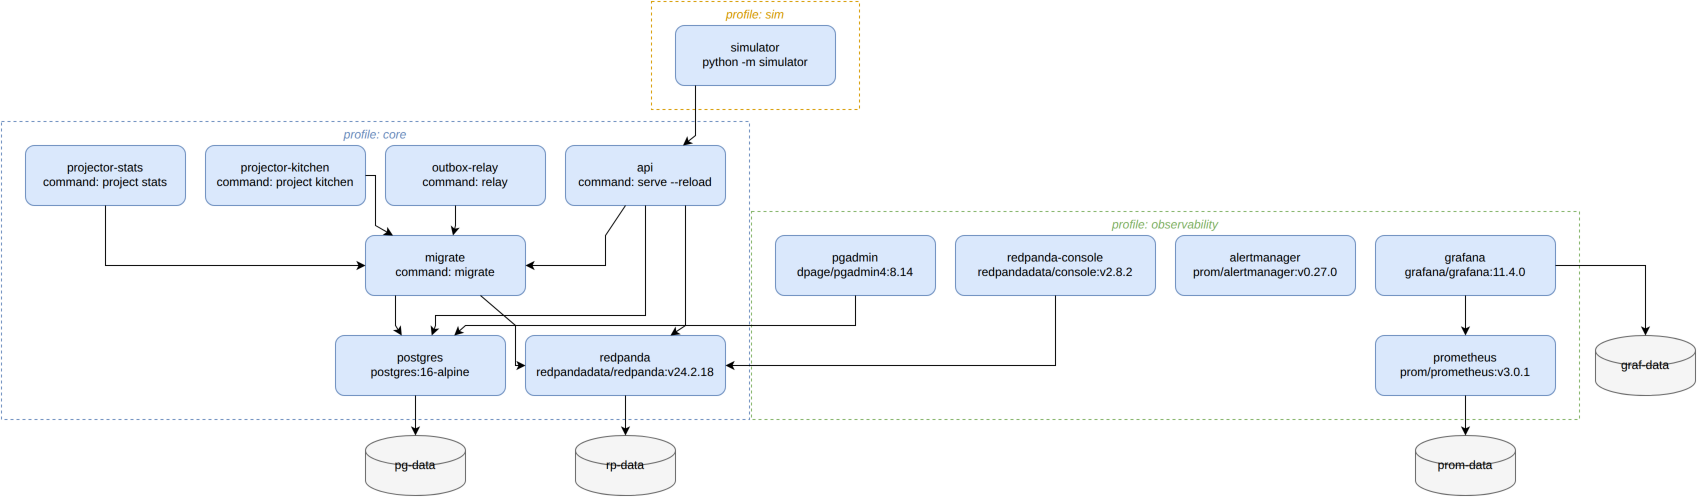

The diagram above was exported from draw.io. Its source (the exported page's mxGraphModel, read from the mxfile embedded in the PNG):
<mxGraphModel dx="800" dy="600" grid="1" gridSize="10" guides="1" tooltips="1" connect="1" arrows="1" fold="1" page="1" pageScale="1" pageWidth="850" pageHeight="1100" math="0" shadow="0">
  <root>
    <mxCell id="0" />
    <mxCell id="1" parent="0" />
    <mxCell id="group_0" value="profile: core" style="rounded=0;whiteSpace=wrap;html=1;fillColor=none;strokeColor=#6c8ebf;fontColor=#6c8ebf;verticalAlign=top;fontStyle=2;dashed=1;" vertex="1" parent="1">
      <mxGeometry x="6" y="126" width="748" height="298" as="geometry" />
    </mxCell>
    <mxCell id="group_2" value="profile: observability" style="rounded=0;whiteSpace=wrap;html=1;fillColor=none;strokeColor=#82b366;fontColor=#82b366;verticalAlign=top;fontStyle=2;dashed=1;" vertex="1" parent="1">
      <mxGeometry x="756" y="216" width="828" height="208" as="geometry" />
    </mxCell>
    <mxCell id="group_3" value="profile: sim" style="rounded=0;whiteSpace=wrap;html=1;fillColor=none;strokeColor=#d79b00;fontColor=#d79b00;verticalAlign=top;fontStyle=2;dashed=1;" vertex="1" parent="1">
      <mxGeometry x="656" y="6" width="208" height="108" as="geometry" />
    </mxCell>
    <mxCell id="postgres" value="postgres&#10;postgres:16-alpine" style="rounded=1;whiteSpace=wrap;html=1;fillColor=#dae8fc;strokeColor=#6c8ebf;" vertex="1" parent="group_0">
      <mxGeometry x="334" y="214" width="170" height="60" as="geometry" />
    </mxCell>
    <mxCell id="redpanda" value="redpanda&#10;redpandadata/redpanda:v24.2.18" style="rounded=1;whiteSpace=wrap;html=1;fillColor=#dae8fc;strokeColor=#6c8ebf;" vertex="1" parent="group_0">
      <mxGeometry x="524" y="214" width="200" height="60" as="geometry" />
    </mxCell>
    <mxCell id="migrate" value="migrate&#10;command: migrate" style="rounded=1;whiteSpace=wrap;html=1;fillColor=#dae8fc;strokeColor=#6c8ebf;" vertex="1" parent="group_0">
      <mxGeometry x="364" y="114" width="160" height="60" as="geometry" />
    </mxCell>
    <mxCell id="api" value="api&#10;command: serve --reload" style="rounded=1;whiteSpace=wrap;html=1;fillColor=#dae8fc;strokeColor=#6c8ebf;" vertex="1" parent="group_0">
      <mxGeometry x="564" y="24" width="160" height="60" as="geometry" />
    </mxCell>
    <mxCell id="outbox-relay" value="outbox-relay&#10;command: relay" style="rounded=1;whiteSpace=wrap;html=1;fillColor=#dae8fc;strokeColor=#6c8ebf;" vertex="1" parent="group_0">
      <mxGeometry x="384" y="24" width="160" height="60" as="geometry" />
    </mxCell>
    <mxCell id="projector-kitchen" value="projector-kitchen&#10;command: project kitchen" style="rounded=1;whiteSpace=wrap;html=1;fillColor=#dae8fc;strokeColor=#6c8ebf;" vertex="1" parent="group_0">
      <mxGeometry x="204" y="24" width="160" height="60" as="geometry" />
    </mxCell>
    <mxCell id="projector-stats" value="projector-stats&#10;command: project stats" style="rounded=1;whiteSpace=wrap;html=1;fillColor=#dae8fc;strokeColor=#6c8ebf;" vertex="1" parent="group_0">
      <mxGeometry x="24" y="24" width="160" height="60" as="geometry" />
    </mxCell>
    <mxCell id="prometheus" value="prometheus&#10;prom/prometheus:v3.0.1" style="rounded=1;whiteSpace=wrap;html=1;fillColor=#dae8fc;strokeColor=#6c8ebf;" vertex="1" parent="group_2">
      <mxGeometry x="624" y="124" width="180" height="60" as="geometry" />
    </mxCell>
    <mxCell id="grafana" value="grafana&#10;grafana/grafana:11.4.0" style="rounded=1;whiteSpace=wrap;html=1;fillColor=#dae8fc;strokeColor=#6c8ebf;" vertex="1" parent="group_2">
      <mxGeometry x="624" y="24" width="180" height="60" as="geometry" />
    </mxCell>
    <mxCell id="alertmanager" value="alertmanager&#10;prom/alertmanager:v0.27.0" style="rounded=1;whiteSpace=wrap;html=1;fillColor=#dae8fc;strokeColor=#6c8ebf;" vertex="1" parent="group_2">
      <mxGeometry x="424" y="24" width="180" height="60" as="geometry" />
    </mxCell>
    <mxCell id="redpanda-console" value="redpanda-console&#10;redpandadata/console:v2.8.2" style="rounded=1;whiteSpace=wrap;html=1;fillColor=#dae8fc;strokeColor=#6c8ebf;" vertex="1" parent="group_2">
      <mxGeometry x="204" y="24" width="200" height="60" as="geometry" />
    </mxCell>
    <mxCell id="pgadmin" value="pgadmin&#10;dpage/pgadmin4:8.14" style="rounded=1;whiteSpace=wrap;html=1;fillColor=#dae8fc;strokeColor=#6c8ebf;" vertex="1" parent="group_2">
      <mxGeometry x="24" y="24" width="160" height="60" as="geometry" />
    </mxCell>
    <mxCell id="simulator" value="simulator&#10;python -m simulator" style="rounded=1;whiteSpace=wrap;html=1;fillColor=#dae8fc;strokeColor=#6c8ebf;" vertex="1" parent="group_3">
      <mxGeometry x="24" y="24" width="160" height="60" as="geometry" />
    </mxCell>
    <mxCell id="vol:graf-data" value="graf-data" style="shape=cylinder3;whiteSpace=wrap;html=1;fillColor=#f5f5f5;strokeColor=#666666;" vertex="1" parent="1">
      <mxGeometry x="1600" y="340" width="100" height="60" as="geometry" />
    </mxCell>
    <mxCell id="vol:pg-data" value="pg-data" style="shape=cylinder3;whiteSpace=wrap;html=1;fillColor=#f5f5f5;strokeColor=#666666;" vertex="1" parent="1">
      <mxGeometry x="370" y="440" width="100" height="60" as="geometry" />
    </mxCell>
    <mxCell id="vol:prom-data" value="prom-data" style="shape=cylinder3;whiteSpace=wrap;html=1;fillColor=#f5f5f5;strokeColor=#666666;" vertex="1" parent="1">
      <mxGeometry x="1420" y="440" width="100" height="60" as="geometry" />
    </mxCell>
    <mxCell id="vol:rp-data" value="rp-data" style="shape=cylinder3;whiteSpace=wrap;html=1;fillColor=#f5f5f5;strokeColor=#666666;" vertex="1" parent="1">
      <mxGeometry x="580" y="440" width="100" height="60" as="geometry" />
    </mxCell>
    <mxCell id="e0" value="" style="html=1;rounded=0;" edge="1" parent="1" source="api" target="migrate">
      <mxGeometry relative="1" as="geometry">
        <Array as="points">
          <mxPoint x="610" y="240" />
          <mxPoint x="610" y="270" />
          <mxPoint x="610" y="270" />
          <mxPoint x="610" y="270" />
          <mxPoint x="540" y="270" />
        </Array>
      </mxGeometry>
    </mxCell>
    <mxCell id="e1" value="" style="html=1;rounded=0;" edge="1" parent="1" source="api" target="postgres">
      <mxGeometry relative="1" as="geometry">
        <Array as="points">
          <mxPoint x="650" y="250" />
          <mxPoint x="650" y="320" />
          <mxPoint x="650" y="320" />
          <mxPoint x="650" y="320" />
          <mxPoint x="440" y="320" />
          <mxPoint x="440" y="320" />
          <mxPoint x="440" y="320" />
          <mxPoint x="440" y="330" />
        </Array>
      </mxGeometry>
    </mxCell>
    <mxCell id="e2" value="" style="html=1;rounded=0;" edge="1" parent="1" source="api" target="redpanda">
      <mxGeometry relative="1" as="geometry">
        <Array as="points">
          <mxPoint x="690" y="210" />
          <mxPoint x="690" y="330" />
        </Array>
      </mxGeometry>
    </mxCell>
    <mxCell id="e3" value="" style="html=1;rounded=0;" edge="1" parent="1" source="grafana" target="prometheus">
      <mxGeometry relative="1" as="geometry">
        <Array as="points">
          <mxPoint x="1470" y="300" />
          <mxPoint x="1470" y="330" />
        </Array>
      </mxGeometry>
    </mxCell>
    <mxCell id="e4" value="" style="html=1;rounded=0;" edge="1" parent="1" source="grafana" target="vol:graf-data">
      <mxGeometry relative="1" as="geometry">
        <Array as="points">
          <mxPoint x="1600" y="270" />
          <mxPoint x="1650" y="270" />
          <mxPoint x="1650" y="270" />
          <mxPoint x="1650" y="270" />
          <mxPoint x="1650" y="330" />
        </Array>
      </mxGeometry>
    </mxCell>
    <mxCell id="e6" value="" style="html=1;rounded=0;" edge="1" parent="1" source="migrate" target="postgres">
      <mxGeometry relative="1" as="geometry">
        <Array as="points">
          <mxPoint x="400" y="300" />
          <mxPoint x="400" y="330" />
        </Array>
      </mxGeometry>
    </mxCell>
    <mxCell id="e7" value="" style="html=1;rounded=0;" edge="1" parent="1" source="migrate" target="redpanda">
      <mxGeometry relative="1" as="geometry">
        <Array as="points">
          <mxPoint x="520" y="330" />
          <mxPoint x="520" y="370" />
          <mxPoint x="520" y="370" />
          <mxPoint x="520" y="370" />
          <mxPoint x="520" y="370" />
        </Array>
      </mxGeometry>
    </mxCell>
    <mxCell id="e8" value="" style="html=1;rounded=0;" edge="1" parent="1" source="outbox-relay" target="migrate">
      <mxGeometry relative="1" as="geometry">
        <Array as="points">
          <mxPoint x="460" y="210" />
          <mxPoint x="460" y="230" />
        </Array>
      </mxGeometry>
    </mxCell>
    <mxCell id="e9" value="" style="html=1;rounded=0;" edge="1" parent="1" source="pgadmin" target="postgres">
      <mxGeometry relative="1" as="geometry">
        <Array as="points">
          <mxPoint x="860" y="320" />
          <mxPoint x="860" y="330" />
          <mxPoint x="860" y="330" />
          <mxPoint x="860" y="330" />
          <mxPoint x="470" y="330" />
          <mxPoint x="470" y="330" />
          <mxPoint x="470" y="330" />
          <mxPoint x="470" y="330" />
        </Array>
      </mxGeometry>
    </mxCell>
    <mxCell id="e10" value="" style="html=1;rounded=0;" edge="1" parent="1" source="postgres" target="vol:pg-data">
      <mxGeometry relative="1" as="geometry">
        <Array as="points">
          <mxPoint x="420" y="400" />
          <mxPoint x="420" y="430" />
        </Array>
      </mxGeometry>
    </mxCell>
    <mxCell id="e11" value="" style="html=1;rounded=0;" edge="1" parent="1" source="projector-kitchen" target="migrate">
      <mxGeometry relative="1" as="geometry">
        <Array as="points">
          <mxPoint x="380" y="180" />
          <mxPoint x="380" y="180" />
          <mxPoint x="380" y="180" />
          <mxPoint x="380" y="180" />
          <mxPoint x="380" y="230" />
        </Array>
      </mxGeometry>
    </mxCell>
    <mxCell id="e12" value="" style="html=1;rounded=0;" edge="1" parent="1" source="projector-stats" target="migrate">
      <mxGeometry relative="1" as="geometry">
        <Array as="points">
          <mxPoint x="110" y="240" />
          <mxPoint x="110" y="270" />
          <mxPoint x="110" y="270" />
          <mxPoint x="110" y="270" />
          <mxPoint x="350" y="270" />
        </Array>
      </mxGeometry>
    </mxCell>
    <mxCell id="e13" value="" style="html=1;rounded=0;" edge="1" parent="1" source="prometheus" target="vol:prom-data">
      <mxGeometry relative="1" as="geometry">
        <Array as="points">
          <mxPoint x="1470" y="400" />
          <mxPoint x="1470" y="430" />
        </Array>
      </mxGeometry>
    </mxCell>
    <mxCell id="e14" value="" style="html=1;rounded=0;" edge="1" parent="1" source="redpanda" target="vol:rp-data">
      <mxGeometry relative="1" as="geometry">
        <Array as="points">
          <mxPoint x="630" y="400" />
          <mxPoint x="630" y="430" />
        </Array>
      </mxGeometry>
    </mxCell>
    <mxCell id="e15" value="" style="html=1;rounded=0;" edge="1" parent="1" source="redpanda-console" target="redpanda">
      <mxGeometry relative="1" as="geometry">
        <Array as="points">
          <mxPoint x="1060" y="330" />
          <mxPoint x="1060" y="370" />
          <mxPoint x="1060" y="370" />
          <mxPoint x="1060" y="370" />
          <mxPoint x="740" y="370" />
        </Array>
      </mxGeometry>
    </mxCell>
    <mxCell id="e16" value="" style="html=1;rounded=0;" edge="1" parent="1" source="simulator" target="api">
      <mxGeometry relative="1" as="geometry">
        <Array as="points">
          <mxPoint x="700" y="90" />
          <mxPoint x="700" y="140" />
        </Array>
      </mxGeometry>
    </mxCell>
  </root>
</mxGraphModel>